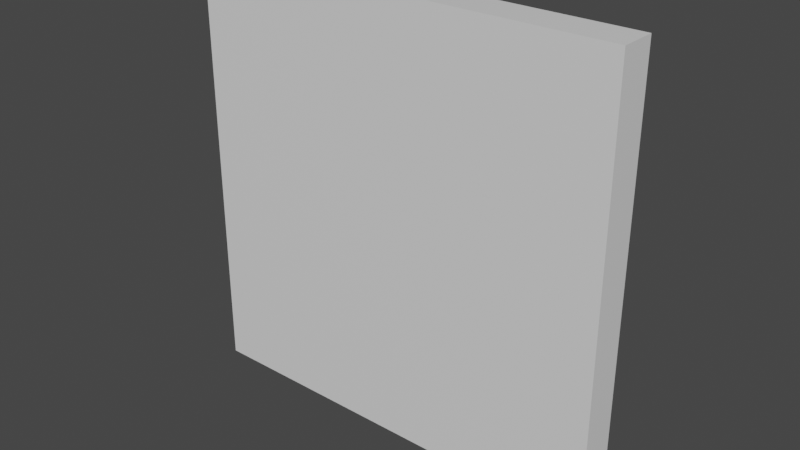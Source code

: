 # Source: PizzeriaWall.blend  (saved by Blender 3.2.14; exported with 4.5.12 LTS)
import bpy
from mathutils import Matrix  # noqa: F401  (used for matrix-valued properties, if any)

bpy.ops.wm.read_factory_settings(use_empty=True)
scene = bpy.context.scene
scene.name = 'Scene'

# ---- collections
col_collection = bpy.data.collections.new('Collection'); scene.collection.children.link(col_collection)

# ---- materials (node trees are filled in below, after node groups)
mat_wall = bpy.data.materials.new('Wall')
mat_wall.alpha_threshold = 0.0
mat_wall.use_transparent_shadow = False
mat_wall.line_color = (0.0, 0.0, 0.0, 1.0)

# ---- material node trees
mat_wall.use_nodes = True; mat_wall.node_tree.nodes.clear()
_N = mat_wall.node_tree.nodes; _L = mat_wall.node_tree.links
n0 = _N.new('ShaderNodeOutputMaterial'); n0.name = 'Material Output'; n0.location = (300, 300)
n1 = _N.new('ShaderNodeBsdfPrincipled'); n1.name = 'Principled BSDF'; n1.location = (10, 300)
n1.distribution = 'GGX'
n1.subsurface_method = 'RANDOM_WALK_SKIN'
n1.inputs[2].default_value = 0.4
n1.inputs[3].default_value = 1.45
n1.inputs[27].default_value = (0.0, 0.0, 0.0, 1.0)
n1.inputs[28].default_value = 1.0
_L.new(n1.outputs[0], n0.inputs[0])
n0.is_active_output = True

# ---- world
world_world = bpy.data.worlds.new('World'); scene.world = world_world
world_world.use_nodes = True; world_world.node_tree.nodes.clear()
_N = world_world.node_tree.nodes; _L = world_world.node_tree.links
n0 = _N.new('ShaderNodeOutputWorld'); n0.name = 'World Output'; n0.location = (300, 300)
n1 = _N.new('ShaderNodeBackground'); n1.name = 'Background'; n1.location = (10, 300)
n1.inputs[0].default_value = (0.05088, 0.05088, 0.05088, 1.0)
_L.new(n1.outputs[0], n0.inputs[0])
n0.is_active_output = True
world_world.color = (0.05088, 0.05088, 0.05088)
world_world.use_sun_shadow = False
world_world.sun_shadow_jitter_overblur = 0.0

# ---- meshes
me_cube = bpy.data.meshes.new('Cube')
me_cube.from_pydata([(1.612, 0.1369, 3.221), (1.612, 0.1369, -0.002814), (1.612, -0.1369, 3.221), (1.612, -0.1369, -0.002814), (-1.612, 0.1369, 3.221), (-1.612, 0.1369, -0.002814), (-1.612, -0.1369, 3.221), (-1.612, -0.1369, -0.002814)], [], [(0, 4, 6, 2), (3, 2, 6, 7), (7, 6, 4, 5), (5, 1, 3, 7), (1, 0, 2, 3), (5, 4, 0, 1)])
_uv = me_cube.uv_layers.new(name='UVMap')
_uv.uv.foreach_set('vector', [2.914e-05, 1.0, 1.0, 1.0, 1.0, 1.0, 2.918e-05, 1.0, 0.9999, 0.9999, 9.998e-05, 0.9999, 9.998e-05, 9.998e-05, 0.9999, 0.0001, -1.433e-07, 1.0, 1.433e-07, 2.914e-05, 4.47e-08, 2.914e-05, -3.725e-08, 1.0, 1.0, -1.849e-08, 1.0, 0.0, 2.914e-05, 0.0, 2.966e-05, 1.849e-08, 1.0, 1.0, 1.0, 2.914e-05, 1.0, 2.914e-05, 1.0, 1.0, 0.9999, 0.0001003, 0.9999, 0.9999, 9.998e-05, 0.9999, 0.0001001, 9.998e-05])
me_cube.materials.append(mat_wall)
me_cube.use_mirror_vertex_groups = False
me_cube.update()
arm_armature = bpy.data.armatures.new('Armature')  # bones are not reproduced

# ---- objects
ob_cube = bpy.data.objects.new('Cube', me_cube)
ob_edges = bpy.data.objects.new('Edges', arm_armature)

# ---- transforms, parenting, visibility, modifiers, constraints
ob_cube.parent = ob_edges
ob_cube.location = (0.0, 0.0, 0.0)
ob_cube.lock_rotations_4d = False
ob_cube.empty_display_type = 'ARROWS'
ob_cube.lineart.crease_threshold = 0.0
_vg = ob_cube.vertex_groups.new(name='Wall_L')
for _i, _w in zip([4, 5, 6, 7], [0.9984, 0.9988, 0.9988, 0.9984]): _vg.add([_i], _w, 'REPLACE')
_vg = ob_cube.vertex_groups.new(name='Wall_R')
for _i, _w in zip([0, 1, 2, 3], [0.9988, 0.9984, 0.9984, 0.9988]): _vg.add([_i], _w, 'REPLACE')
_m = ob_cube.modifiers.new('Armature', 'ARMATURE')
_m.object = ob_edges
ob_edges.location = (0.0, 0.0, 0.0)
ob_edges.show_in_front = True

# ---- collection membership
col_collection.objects.link(ob_cube)
col_collection.objects.link(ob_edges)

# ---- scene / render settings (as saved in the file)
scene.frame_start = 1; scene.frame_end = 250; scene.frame_set(1)
scene.render.engine = 'BLENDER_EEVEE_NEXT'
scene.cycles.sampling_pattern = 'TABULATED_SOBOL'
scene.cycles.use_light_tree = False
scene.view_settings.view_transform = 'Filmic'
bpy.context.view_layer.update()

# ---- added for rendering (the .blend has no active camera and no usable light): camera, sun
cam_auto = bpy.data.cameras.new('AutoCamera')
cam_auto.lens = 50.0
cam_auto.sensor_width = 36.0
cam_auto.clip_end = 1000.0
ob_auto_camera = bpy.data.objects.new('AutoCamera', cam_auto)
scene.collection.objects.link(ob_auto_camera)
ob_auto_camera.location = (4.22618, -5.07141, 4.99016)
ob_auto_camera.rotation_euler = (1.09748, -7.21219e-08, 0.694738)
scene.camera = ob_auto_camera
light_auto_sun = bpy.data.lights.new('AutoSun', 'SUN')
light_auto_sun.energy = 3.0
light_auto_sun.angle = 0.0523599
ob_auto_sun = bpy.data.objects.new('AutoSun', light_auto_sun)
scene.collection.objects.link(ob_auto_sun)
ob_auto_sun.rotation_euler = (0.872665, 0.174533, 0.523599)
bpy.context.view_layer.update()
